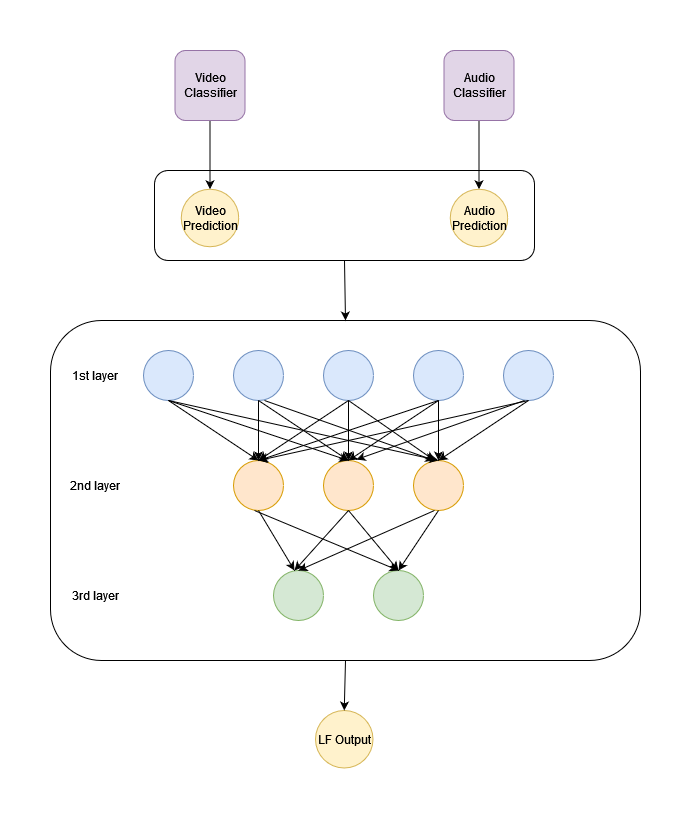

The diagram above was exported from draw.io. Its source (the exported page's mxGraphModel, read from the mxfile embedded in the PNG):
<mxGraphModel dx="1038" dy="536" grid="1" gridSize="10" guides="1" tooltips="1" connect="1" arrows="1" fold="1" page="1" pageScale="1" pageWidth="827" pageHeight="1169" math="0" shadow="0">
  <root>
    <mxCell id="0" />
    <mxCell id="1" parent="0" />
    <mxCell id="PSpXj0FBpEon5Ro-EiL8-47" value="" style="rounded=1;whiteSpace=wrap;html=1;" parent="1" vertex="1">
      <mxGeometry x="120" y="340" width="590" height="340" as="geometry" />
    </mxCell>
    <mxCell id="PSpXj0FBpEon5Ro-EiL8-48" value="" style="rounded=1;whiteSpace=wrap;html=1;" parent="1" vertex="1">
      <mxGeometry x="224" y="190" width="380" height="90" as="geometry" />
    </mxCell>
    <mxCell id="PSpXj0FBpEon5Ro-EiL8-2" value="" style="ellipse;whiteSpace=wrap;html=1;aspect=fixed;fillColor=#dae8fc;strokeColor=#6c8ebf;" parent="1" vertex="1">
      <mxGeometry x="213" y="370" width="50" height="50" as="geometry" />
    </mxCell>
    <mxCell id="PSpXj0FBpEon5Ro-EiL8-3" value="" style="ellipse;whiteSpace=wrap;html=1;aspect=fixed;fillColor=#dae8fc;strokeColor=#6c8ebf;" parent="1" vertex="1">
      <mxGeometry x="303" y="370" width="50" height="50" as="geometry" />
    </mxCell>
    <mxCell id="PSpXj0FBpEon5Ro-EiL8-4" value="" style="ellipse;whiteSpace=wrap;html=1;aspect=fixed;fillColor=#dae8fc;strokeColor=#6c8ebf;" parent="1" vertex="1">
      <mxGeometry x="393" y="370" width="50" height="50" as="geometry" />
    </mxCell>
    <mxCell id="PSpXj0FBpEon5Ro-EiL8-5" value="" style="ellipse;whiteSpace=wrap;html=1;aspect=fixed;fillColor=#dae8fc;strokeColor=#6c8ebf;" parent="1" vertex="1">
      <mxGeometry x="483" y="370" width="50" height="50" as="geometry" />
    </mxCell>
    <mxCell id="PSpXj0FBpEon5Ro-EiL8-6" value="" style="ellipse;whiteSpace=wrap;html=1;aspect=fixed;fillColor=#dae8fc;strokeColor=#6c8ebf;" parent="1" vertex="1">
      <mxGeometry x="573" y="370" width="50" height="50" as="geometry" />
    </mxCell>
    <mxCell id="PSpXj0FBpEon5Ro-EiL8-8" value="" style="ellipse;whiteSpace=wrap;html=1;aspect=fixed;fillColor=#ffe6cc;strokeColor=#d79b00;" parent="1" vertex="1">
      <mxGeometry x="303" y="480" width="50" height="50" as="geometry" />
    </mxCell>
    <mxCell id="PSpXj0FBpEon5Ro-EiL8-9" value="" style="ellipse;whiteSpace=wrap;html=1;aspect=fixed;fillColor=#ffe6cc;strokeColor=#d79b00;" parent="1" vertex="1">
      <mxGeometry x="393" y="480" width="50" height="50" as="geometry" />
    </mxCell>
    <mxCell id="PSpXj0FBpEon5Ro-EiL8-10" value="" style="ellipse;whiteSpace=wrap;html=1;aspect=fixed;fillColor=#ffe6cc;strokeColor=#d79b00;" parent="1" vertex="1">
      <mxGeometry x="483" y="480" width="50" height="50" as="geometry" />
    </mxCell>
    <mxCell id="PSpXj0FBpEon5Ro-EiL8-11" value="" style="ellipse;whiteSpace=wrap;html=1;aspect=fixed;fillColor=#d5e8d4;strokeColor=#82b366;" parent="1" vertex="1">
      <mxGeometry x="343" y="590" width="50" height="50" as="geometry" />
    </mxCell>
    <mxCell id="PSpXj0FBpEon5Ro-EiL8-12" value="" style="ellipse;whiteSpace=wrap;html=1;aspect=fixed;fillColor=#d5e8d4;strokeColor=#82b366;" parent="1" vertex="1">
      <mxGeometry x="443" y="590" width="50" height="50" as="geometry" />
    </mxCell>
    <mxCell id="PSpXj0FBpEon5Ro-EiL8-14" value="" style="endArrow=classic;html=1;exitX=0.5;exitY=1;exitDx=0;exitDy=0;entryX=0.5;entryY=0;entryDx=0;entryDy=0;" parent="1" source="PSpXj0FBpEon5Ro-EiL8-2" target="PSpXj0FBpEon5Ro-EiL8-8" edge="1">
      <mxGeometry width="50" height="50" relative="1" as="geometry">
        <mxPoint x="394" y="450" as="sourcePoint" />
        <mxPoint x="444" y="400" as="targetPoint" />
      </mxGeometry>
    </mxCell>
    <mxCell id="PSpXj0FBpEon5Ro-EiL8-15" value="" style="endArrow=classic;html=1;exitX=0.5;exitY=1;exitDx=0;exitDy=0;entryX=0.5;entryY=0;entryDx=0;entryDy=0;" parent="1" source="PSpXj0FBpEon5Ro-EiL8-2" target="PSpXj0FBpEon5Ro-EiL8-9" edge="1">
      <mxGeometry width="50" height="50" relative="1" as="geometry">
        <mxPoint x="394" y="450" as="sourcePoint" />
        <mxPoint x="444" y="400" as="targetPoint" />
      </mxGeometry>
    </mxCell>
    <mxCell id="PSpXj0FBpEon5Ro-EiL8-16" value="" style="endArrow=classic;html=1;exitX=0.5;exitY=1;exitDx=0;exitDy=0;entryX=0.5;entryY=0;entryDx=0;entryDy=0;" parent="1" source="PSpXj0FBpEon5Ro-EiL8-2" target="PSpXj0FBpEon5Ro-EiL8-10" edge="1">
      <mxGeometry width="50" height="50" relative="1" as="geometry">
        <mxPoint x="248" y="430" as="sourcePoint" />
        <mxPoint x="428" y="490" as="targetPoint" />
      </mxGeometry>
    </mxCell>
    <mxCell id="PSpXj0FBpEon5Ro-EiL8-18" value="" style="endArrow=classic;html=1;exitX=0.5;exitY=1;exitDx=0;exitDy=0;entryX=0.5;entryY=0;entryDx=0;entryDy=0;" parent="1" source="PSpXj0FBpEon5Ro-EiL8-3" target="PSpXj0FBpEon5Ro-EiL8-8" edge="1">
      <mxGeometry width="50" height="50" relative="1" as="geometry">
        <mxPoint x="394" y="450" as="sourcePoint" />
        <mxPoint x="444" y="400" as="targetPoint" />
      </mxGeometry>
    </mxCell>
    <mxCell id="PSpXj0FBpEon5Ro-EiL8-19" value="" style="endArrow=classic;html=1;exitX=0.5;exitY=1;exitDx=0;exitDy=0;entryX=0.5;entryY=0;entryDx=0;entryDy=0;" parent="1" source="PSpXj0FBpEon5Ro-EiL8-3" target="PSpXj0FBpEon5Ro-EiL8-9" edge="1">
      <mxGeometry width="50" height="50" relative="1" as="geometry">
        <mxPoint x="394" y="450" as="sourcePoint" />
        <mxPoint x="444" y="400" as="targetPoint" />
      </mxGeometry>
    </mxCell>
    <mxCell id="PSpXj0FBpEon5Ro-EiL8-20" value="" style="endArrow=classic;html=1;" parent="1" edge="1">
      <mxGeometry width="50" height="50" relative="1" as="geometry">
        <mxPoint x="334" y="420" as="sourcePoint" />
        <mxPoint x="504" y="480" as="targetPoint" />
      </mxGeometry>
    </mxCell>
    <mxCell id="PSpXj0FBpEon5Ro-EiL8-21" value="" style="endArrow=classic;html=1;exitX=0.5;exitY=1;exitDx=0;exitDy=0;" parent="1" source="PSpXj0FBpEon5Ro-EiL8-4" edge="1">
      <mxGeometry width="50" height="50" relative="1" as="geometry">
        <mxPoint x="434" y="420" as="sourcePoint" />
        <mxPoint x="418" y="480" as="targetPoint" />
      </mxGeometry>
    </mxCell>
    <mxCell id="PSpXj0FBpEon5Ro-EiL8-23" value="" style="endArrow=classic;html=1;exitX=0.5;exitY=1;exitDx=0;exitDy=0;" parent="1" source="PSpXj0FBpEon5Ro-EiL8-5" edge="1">
      <mxGeometry width="50" height="50" relative="1" as="geometry">
        <mxPoint x="404" y="470" as="sourcePoint" />
        <mxPoint x="508" y="480" as="targetPoint" />
      </mxGeometry>
    </mxCell>
    <mxCell id="PSpXj0FBpEon5Ro-EiL8-24" value="" style="endArrow=classic;html=1;exitX=0.5;exitY=1;exitDx=0;exitDy=0;" parent="1" source="PSpXj0FBpEon5Ro-EiL8-4" edge="1">
      <mxGeometry width="50" height="50" relative="1" as="geometry">
        <mxPoint x="404" y="470" as="sourcePoint" />
        <mxPoint x="504" y="480" as="targetPoint" />
      </mxGeometry>
    </mxCell>
    <mxCell id="PSpXj0FBpEon5Ro-EiL8-25" value="" style="endArrow=classic;html=1;exitX=0.5;exitY=1;exitDx=0;exitDy=0;entryX=0.5;entryY=0;entryDx=0;entryDy=0;" parent="1" source="PSpXj0FBpEon5Ro-EiL8-4" target="PSpXj0FBpEon5Ro-EiL8-8" edge="1">
      <mxGeometry width="50" height="50" relative="1" as="geometry">
        <mxPoint x="304" y="630" as="sourcePoint" />
        <mxPoint x="354" y="580" as="targetPoint" />
      </mxGeometry>
    </mxCell>
    <mxCell id="PSpXj0FBpEon5Ro-EiL8-26" value="" style="endArrow=classic;html=1;exitX=0.5;exitY=1;exitDx=0;exitDy=0;entryX=0.5;entryY=0;entryDx=0;entryDy=0;" parent="1" source="PSpXj0FBpEon5Ro-EiL8-5" target="PSpXj0FBpEon5Ro-EiL8-9" edge="1">
      <mxGeometry width="50" height="50" relative="1" as="geometry">
        <mxPoint x="414" y="560" as="sourcePoint" />
        <mxPoint x="464" y="510" as="targetPoint" />
      </mxGeometry>
    </mxCell>
    <mxCell id="PSpXj0FBpEon5Ro-EiL8-27" value="" style="endArrow=classic;html=1;exitX=0.5;exitY=1;exitDx=0;exitDy=0;entryX=0.5;entryY=0;entryDx=0;entryDy=0;" parent="1" source="PSpXj0FBpEon5Ro-EiL8-6" target="PSpXj0FBpEon5Ro-EiL8-10" edge="1">
      <mxGeometry width="50" height="50" relative="1" as="geometry">
        <mxPoint x="634" y="380" as="sourcePoint" />
        <mxPoint x="514" y="470" as="targetPoint" />
      </mxGeometry>
    </mxCell>
    <mxCell id="PSpXj0FBpEon5Ro-EiL8-29" value="" style="endArrow=classic;html=1;exitX=0.5;exitY=1;exitDx=0;exitDy=0;entryX=0.5;entryY=0;entryDx=0;entryDy=0;" parent="1" source="PSpXj0FBpEon5Ro-EiL8-5" target="PSpXj0FBpEon5Ro-EiL8-8" edge="1">
      <mxGeometry width="50" height="50" relative="1" as="geometry">
        <mxPoint x="414" y="560" as="sourcePoint" />
        <mxPoint x="464" y="510" as="targetPoint" />
      </mxGeometry>
    </mxCell>
    <mxCell id="PSpXj0FBpEon5Ro-EiL8-30" value="" style="endArrow=classic;html=1;entryX=0.66;entryY=-0.02;entryDx=0;entryDy=0;entryPerimeter=0;" parent="1" target="PSpXj0FBpEon5Ro-EiL8-9" edge="1">
      <mxGeometry width="50" height="50" relative="1" as="geometry">
        <mxPoint x="594" y="420" as="sourcePoint" />
        <mxPoint x="464" y="510" as="targetPoint" />
      </mxGeometry>
    </mxCell>
    <mxCell id="PSpXj0FBpEon5Ro-EiL8-32" value="" style="endArrow=classic;html=1;exitX=0.5;exitY=1;exitDx=0;exitDy=0;entryX=0.5;entryY=0;entryDx=0;entryDy=0;" parent="1" source="PSpXj0FBpEon5Ro-EiL8-6" target="PSpXj0FBpEon5Ro-EiL8-8" edge="1">
      <mxGeometry width="50" height="50" relative="1" as="geometry">
        <mxPoint x="414" y="560" as="sourcePoint" />
        <mxPoint x="464" y="510" as="targetPoint" />
      </mxGeometry>
    </mxCell>
    <mxCell id="PSpXj0FBpEon5Ro-EiL8-33" value="" style="endArrow=classic;html=1;exitX=0.5;exitY=1;exitDx=0;exitDy=0;" parent="1" source="PSpXj0FBpEon5Ro-EiL8-8" edge="1">
      <mxGeometry width="50" height="50" relative="1" as="geometry">
        <mxPoint x="404" y="560" as="sourcePoint" />
        <mxPoint x="364" y="590" as="targetPoint" />
      </mxGeometry>
    </mxCell>
    <mxCell id="PSpXj0FBpEon5Ro-EiL8-34" value="" style="endArrow=classic;html=1;entryX=0.5;entryY=0;entryDx=0;entryDy=0;" parent="1" target="PSpXj0FBpEon5Ro-EiL8-12" edge="1">
      <mxGeometry width="50" height="50" relative="1" as="geometry">
        <mxPoint x="324" y="530" as="sourcePoint" />
        <mxPoint x="454" y="510" as="targetPoint" />
      </mxGeometry>
    </mxCell>
    <mxCell id="PSpXj0FBpEon5Ro-EiL8-35" value="" style="endArrow=classic;html=1;exitX=0.5;exitY=1;exitDx=0;exitDy=0;" parent="1" source="PSpXj0FBpEon5Ro-EiL8-9" edge="1">
      <mxGeometry width="50" height="50" relative="1" as="geometry">
        <mxPoint x="404" y="560" as="sourcePoint" />
        <mxPoint x="364" y="590" as="targetPoint" />
      </mxGeometry>
    </mxCell>
    <mxCell id="PSpXj0FBpEon5Ro-EiL8-36" value="" style="endArrow=classic;html=1;exitX=0.5;exitY=1;exitDx=0;exitDy=0;entryX=0.5;entryY=0;entryDx=0;entryDy=0;" parent="1" source="PSpXj0FBpEon5Ro-EiL8-9" target="PSpXj0FBpEon5Ro-EiL8-12" edge="1">
      <mxGeometry width="50" height="50" relative="1" as="geometry">
        <mxPoint x="404" y="560" as="sourcePoint" />
        <mxPoint x="454" y="510" as="targetPoint" />
      </mxGeometry>
    </mxCell>
    <mxCell id="PSpXj0FBpEon5Ro-EiL8-37" value="" style="endArrow=classic;html=1;exitX=0.5;exitY=1;exitDx=0;exitDy=0;entryX=0.5;entryY=0;entryDx=0;entryDy=0;" parent="1" source="PSpXj0FBpEon5Ro-EiL8-10" target="PSpXj0FBpEon5Ro-EiL8-12" edge="1">
      <mxGeometry width="50" height="50" relative="1" as="geometry">
        <mxPoint x="404" y="560" as="sourcePoint" />
        <mxPoint x="454" y="510" as="targetPoint" />
      </mxGeometry>
    </mxCell>
    <mxCell id="PSpXj0FBpEon5Ro-EiL8-38" value="" style="endArrow=classic;html=1;entryX=0.5;entryY=0;entryDx=0;entryDy=0;" parent="1" target="PSpXj0FBpEon5Ro-EiL8-11" edge="1">
      <mxGeometry width="50" height="50" relative="1" as="geometry">
        <mxPoint x="504" y="530" as="sourcePoint" />
        <mxPoint x="454" y="510" as="targetPoint" />
      </mxGeometry>
    </mxCell>
    <mxCell id="PSpXj0FBpEon5Ro-EiL8-40" value="Video Classifier" style="rounded=1;whiteSpace=wrap;html=1;fillColor=#e1d5e7;strokeColor=#9673a6;" parent="1" vertex="1">
      <mxGeometry x="244.5" y="70" width="70" height="70" as="geometry" />
    </mxCell>
    <mxCell id="PSpXj0FBpEon5Ro-EiL8-41" value="Audio Classifier" style="rounded=1;whiteSpace=wrap;html=1;fillColor=#e1d5e7;strokeColor=#9673a6;" parent="1" vertex="1">
      <mxGeometry x="513.5" y="70" width="70" height="70" as="geometry" />
    </mxCell>
    <mxCell id="PSpXj0FBpEon5Ro-EiL8-42" value="Video Prediction" style="ellipse;whiteSpace=wrap;html=1;aspect=fixed;fillColor=#fff2cc;strokeColor=#d6b656;" parent="1" vertex="1">
      <mxGeometry x="250.75" y="208.75" width="57.5" height="57.5" as="geometry" />
    </mxCell>
    <mxCell id="PSpXj0FBpEon5Ro-EiL8-49" value="" style="endArrow=classic;html=1;exitX=0.5;exitY=1;exitDx=0;exitDy=0;entryX=0.5;entryY=0;entryDx=0;entryDy=0;" parent="1" source="PSpXj0FBpEon5Ro-EiL8-40" target="PSpXj0FBpEon5Ro-EiL8-42" edge="1">
      <mxGeometry width="50" height="50" relative="1" as="geometry">
        <mxPoint x="150" y="300" as="sourcePoint" />
        <mxPoint x="200" y="250" as="targetPoint" />
      </mxGeometry>
    </mxCell>
    <mxCell id="PSpXj0FBpEon5Ro-EiL8-50" value="" style="endArrow=classic;html=1;exitX=0.5;exitY=1;exitDx=0;exitDy=0;entryX=0.5;entryY=0;entryDx=0;entryDy=0;" parent="1" source="PSpXj0FBpEon5Ro-EiL8-41" target="PSpXj0FBpEon5Ro-EiL8-52" edge="1">
      <mxGeometry width="50" height="50" relative="1" as="geometry">
        <mxPoint x="130" y="320" as="sourcePoint" />
        <mxPoint x="548.5" y="212.5" as="targetPoint" />
      </mxGeometry>
    </mxCell>
    <mxCell id="PSpXj0FBpEon5Ro-EiL8-51" value="" style="endArrow=classic;html=1;exitX=0.5;exitY=1;exitDx=0;exitDy=0;entryX=0.5;entryY=0;entryDx=0;entryDy=0;" parent="1" source="PSpXj0FBpEon5Ro-EiL8-48" target="PSpXj0FBpEon5Ro-EiL8-47" edge="1">
      <mxGeometry width="50" height="50" relative="1" as="geometry">
        <mxPoint x="90" y="360" as="sourcePoint" />
        <mxPoint x="140" y="310" as="targetPoint" />
      </mxGeometry>
    </mxCell>
    <mxCell id="PSpXj0FBpEon5Ro-EiL8-52" value="Audio Prediction" style="ellipse;whiteSpace=wrap;html=1;aspect=fixed;fillColor=#fff2cc;strokeColor=#d6b656;" parent="1" vertex="1">
      <mxGeometry x="519.75" y="208.75" width="57.5" height="57.5" as="geometry" />
    </mxCell>
    <mxCell id="PSpXj0FBpEon5Ro-EiL8-54" value="LF Output" style="ellipse;whiteSpace=wrap;html=1;aspect=fixed;fillColor=#fff2cc;strokeColor=#d6b656;" parent="1" vertex="1">
      <mxGeometry x="385" y="730" width="57.5" height="57.5" as="geometry" />
    </mxCell>
    <mxCell id="PSpXj0FBpEon5Ro-EiL8-55" value="" style="endArrow=classic;html=1;exitX=0.5;exitY=1;exitDx=0;exitDy=0;entryX=0.5;entryY=0;entryDx=0;entryDy=0;" parent="1" source="PSpXj0FBpEon5Ro-EiL8-47" target="PSpXj0FBpEon5Ro-EiL8-54" edge="1">
      <mxGeometry width="50" height="50" relative="1" as="geometry">
        <mxPoint x="170" y="800" as="sourcePoint" />
        <mxPoint x="220" y="750" as="targetPoint" />
      </mxGeometry>
    </mxCell>
    <mxCell id="PSpXj0FBpEon5Ro-EiL8-59" value="1st layer" style="text;html=1;strokeColor=none;fillColor=none;align=center;verticalAlign=middle;whiteSpace=wrap;rounded=0;" parent="1" vertex="1">
      <mxGeometry x="140" y="385" width="50" height="20" as="geometry" />
    </mxCell>
    <mxCell id="PSpXj0FBpEon5Ro-EiL8-60" value="2nd layer" style="text;html=1;strokeColor=none;fillColor=none;align=center;verticalAlign=middle;whiteSpace=wrap;rounded=0;" parent="1" vertex="1">
      <mxGeometry x="135" y="495" width="60" height="20" as="geometry" />
    </mxCell>
    <mxCell id="PSpXj0FBpEon5Ro-EiL8-61" value="3rd layer" style="text;html=1;strokeColor=none;fillColor=none;align=center;verticalAlign=middle;whiteSpace=wrap;rounded=0;" parent="1" vertex="1">
      <mxGeometry x="135" y="605" width="60" height="20" as="geometry" />
    </mxCell>
  </root>
</mxGraphModel>